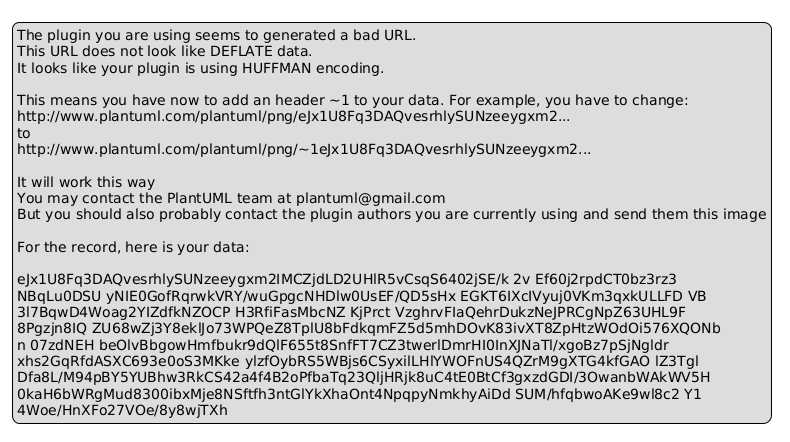

The diagram above was rendered by PlantUML. Its source (embedded in the PNG):
@startuml
legend
The plugin you are using seems to generated a bad URL.
This URL does not look like DEFLATE data.
It looks like your plugin is using HUFFMAN encoding.

This means you have now to add an header ~1 to your data. For example, you have to change:
http://www.plantuml.com/plantuml/png/eJx1U8Fq3DAQvesrhlySUNzeeygxm2...
to
http://www.plantuml.com/plantuml/png/~1eJx1U8Fq3DAQvesrhlySUNzeeygxm2...

It will work this way
You may contact the PlantUML team at plantuml@gmail.com
But you should also probably contact the plugin authors you are currently using and send them this image

For the record, here is your data:

eJx1U8Fq3DAQvesrhlySUNzeeygxm2IMCZjdLD2UHlR5vCsqS6402jSE/k 2v Ef60j2rpdCT0bz3rz3
NBqLu0DSU yNIE0GofRqrwkVRY/wuGpgcNHDlw0UsEF/QD5sHx EGKT6IXcIVyuj0VKm3qxkULLFD VB
3l7BqwD4Woag2YIZdfkNZOCP H3RfiFasMbcNZ KjPrct VzghrvFIaQehrDukzNeJPRCgNpZ63UHL9F
8Pgzjn8IQ ZU68wZj3Y8eklJo73WPQeZ8TplU8bFdkqmFZ5d5mhDOvK83ivXT8ZpHtzWOdOi576XQONb
n 07zdNEH beOlvBbgowHmfbukr9dQlF655t8SnfFT7CZ3twerlDmrHI0InXJNaTl/xgoBz7pSjNgldr
xhs2GqRfdASXC693e0oS3MKke ylzfOybRS5WBjs6CSyxilLHlYWOFnUS4QZrM9gXTG4kfGAO lZ3Tgl
Dfa8L/M94pBY5YUBhw3RkCS42a4f4B2oPfbaTq23QljHRjk8uC4tE0BtCf3gxzdGDI/3OwanbWAkWV5H
0kaH6bWRgMud8300ibxMje8NSftfh3ntGlYkXhaOnt4NpqpyNmkhyAiDd SUM/hfqbwoAKe9wl8c2 Y1
4Woe/HnXFo27VOe/8y8wjTXh
endlegend
@enduml